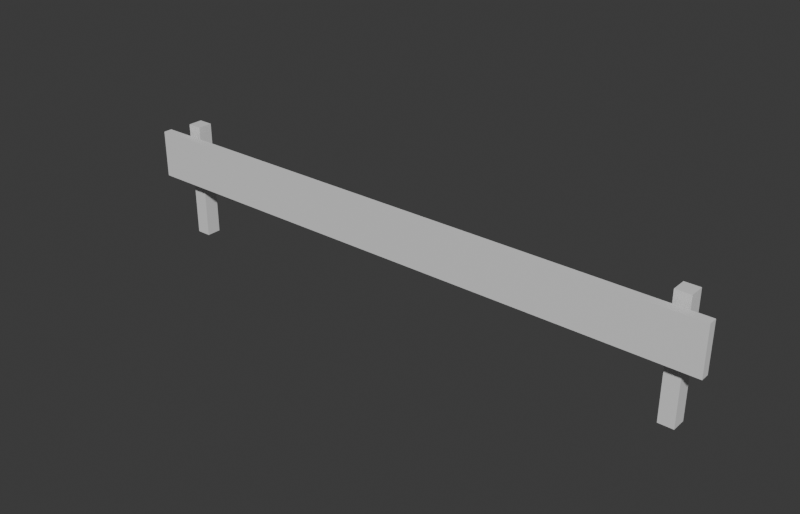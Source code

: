 # Source: Stage_Prop_Guardrail_Straight_01.blend  (saved by Blender 5.2.45; exported with 4.5.12 LTS)
import bpy
from mathutils import Matrix  # noqa: F401  (used for matrix-valued properties, if any)

bpy.ops.wm.read_factory_settings(use_empty=True)
scene = bpy.context.scene
scene.name = 'Scene'

# ---- collections
col_collection = bpy.data.collections.new('Collection'); scene.collection.children.link(col_collection)

# ---- materials (node trees are filled in below, after node groups)
mat_metal = bpy.data.materials.new('Metal')
mat_metal.diffuse_color = (0.3, 0.3, 0.35, 1.0)

# ---- material node trees
mat_metal.use_nodes = True; mat_metal.node_tree.nodes.clear()
_N = mat_metal.node_tree.nodes; _L = mat_metal.node_tree.links
n0 = _N.new('ShaderNodeBsdfPrincipled'); n0.name = 'Principled BSDF'; n0.location = (-200, 100)
n0.inputs[10].default_value = 0.005
n1 = _N.new('ShaderNodeOutputMaterial'); n1.name = 'Material Output'; n1.location = (200, 100)
_L.new(n0.outputs[0], n1.inputs[0])
n1.is_active_output = True

# ---- world
world_world = bpy.data.worlds.new('World'); scene.world = world_world
world_world.use_nodes = True; world_world.node_tree.nodes.clear()
_N = world_world.node_tree.nodes; _L = world_world.node_tree.links
n0 = _N.new('ShaderNodeOutputWorld'); n0.name = 'World Output'; n0.location = (200, 100)
n1 = _N.new('ShaderNodeBackground'); n1.name = 'Background'; n1.location = (-200, 100)
n1.inputs[0].default_value = (0.05088, 0.05088, 0.05088, 1.0)
_L.new(n1.outputs[0], n0.inputs[0])
n0.is_active_output = True
world_world.color = (0.05088, 0.05088, 0.05088)
world_world.sun_shadow_jitter_overblur = 0.0

# ---- meshes
me_stage_prop_guardrail_straight_01_mesh = bpy.data.meshes.new('Stage_Prop_Guardrail_Straight_01_Mesh')
me_stage_prop_guardrail_straight_01_mesh.from_pydata([(-1.85, 0.05, 0.0), (-1.75, 0.05, 0.0), (-1.85, 0.15, 0.0), (-1.75, 0.15, 0.0), (-1.85, 0.05, 0.8), (-1.75, 0.05, 0.8), (-1.85, 0.15, 0.8), (-1.75, 0.15, 0.8), (1.75, 0.05, 0.0), (1.85, 0.05, 0.0), (1.75, 0.15, 0.0), (1.85, 0.15, 0.0), (1.75, 0.05, 0.8), (1.85, 0.05, 0.8), (1.75, 0.15, 0.8), (1.85, 0.15, 0.8), (-2.0, -0.05, 0.42), (2.0, -0.05, 0.42), (-2.0, 0.01, 0.42), (2.0, 0.01, 0.42), (-2.0, -0.05, 0.74), (2.0, -0.05, 0.74), (-2.0, 0.01, 0.74), (2.0, 0.01, 0.74)], [], [(0, 2, 3, 1), (4, 5, 7, 6), (0, 1, 5, 4), (2, 6, 7, 3), (0, 4, 6, 2), (1, 3, 7, 5), (8, 10, 11, 9), (12, 13, 15, 14), (8, 9, 13, 12), (10, 14, 15, 11), (8, 12, 14, 10), (9, 11, 15, 13), (16, 18, 19, 17), (20, 21, 23, 22), (16, 17, 21, 20), (18, 22, 23, 19), (16, 20, 22, 18), (17, 19, 23, 21)])
_uv = me_stage_prop_guardrail_straight_01_mesh.uv_layers.new(name='UVMap')
_uv.uv.foreach_set('vector', [0.0, 0.0, 1.0, 0.0, 1.0, 1.0, 0.0, 1.0, 0.0, 0.0, 1.0, 0.0, 1.0, 1.0, 0.0, 1.0, 0.0, 0.0, 1.0, 0.0, 1.0, 1.0, 0.0, 1.0, 0.0, 0.0, 1.0, 0.0, 1.0, 1.0, 0.0, 1.0, 0.0, 0.0, 1.0, 0.0, 1.0, 1.0, 0.0, 1.0, 0.0, 0.0, 1.0, 0.0, 1.0, 1.0, 0.0, 1.0, 0.0, 0.0, 1.0, 0.0, 1.0, 1.0, 0.0, 1.0, 0.0, 0.0, 1.0, 0.0, 1.0, 1.0, 0.0, 1.0, 0.0, 0.0, 1.0, 0.0, 1.0, 1.0, 0.0, 1.0, 0.0, 0.0, 1.0, 0.0, 1.0, 1.0, 0.0, 1.0, 0.0, 0.0, 1.0, 0.0, 1.0, 1.0, 0.0, 1.0, 0.0, 0.0, 1.0, 0.0, 1.0, 1.0, 0.0, 1.0, 0.0, 0.0, 1.0, 0.0, 1.0, 1.0, 0.0, 1.0, 0.0, 0.0, 1.0, 0.0, 1.0, 1.0, 0.0, 1.0, 0.0, 0.0, 1.0, 0.0, 1.0, 1.0, 0.0, 1.0, 0.0, 0.0, 1.0, 0.0, 1.0, 1.0, 0.0, 1.0, 0.0, 0.0, 1.0, 0.0, 1.0, 1.0, 0.0, 1.0, 0.0, 0.0, 1.0, 0.0, 1.0, 1.0, 0.0, 1.0])
me_stage_prop_guardrail_straight_01_mesh.materials.append(mat_metal)
me_stage_prop_guardrail_straight_01_mesh.update()

# ---- objects
ob_stage_prop_guardrail_straight_01 = bpy.data.objects.new('Stage_Prop_Guardrail_Straight_01', None)
ob_stage_prop_guardrail_straight_01_mesh = bpy.data.objects.new('Stage_Prop_Guardrail_Straight_01_Mesh', me_stage_prop_guardrail_straight_01_mesh)

# ---- transforms, parenting, visibility, modifiers, constraints
ob_stage_prop_guardrail_straight_01.location = (0.0, 0.0, 0.0)
ob_stage_prop_guardrail_straight_01_mesh.parent = ob_stage_prop_guardrail_straight_01
ob_stage_prop_guardrail_straight_01_mesh.location = (0.0, 0.0, 0.0)

# ---- collection membership
col_collection.objects.link(ob_stage_prop_guardrail_straight_01)
col_collection.objects.link(ob_stage_prop_guardrail_straight_01_mesh)

# ---- scene / render settings (as saved in the file)
scene.frame_start = 1; scene.frame_end = 250; scene.frame_set(1)
scene.render.engine = 'BLENDER_EEVEE_NEXT'
scene.render.resolution_x = 1400
scene.render.resolution_y = 900
scene.render.bake_bias = 0.0
scene.render.bake_samples = 0
scene.render.compositor_device = 'GPU'
scene.eevee.use_volume_custom_range = False
scene.eevee.fast_gi_thickness_near = 0.1
scene.eevee.fast_gi_thickness_far = 0.0
scene.eevee.ray_tracing_options.screen_trace_thickness = 0.1
bpy.context.view_layer.update()

# ---- added for rendering (the .blend has no active camera and no usable light): camera, sun
cam_auto = bpy.data.cameras.new('AutoCamera')
cam_auto.lens = 50.0
cam_auto.sensor_width = 36.0
cam_auto.clip_end = 1000.0
ob_auto_camera = bpy.data.objects.new('AutoCamera', cam_auto)
scene.collection.objects.link(ob_auto_camera)
ob_auto_camera.location = (3.77872, -4.48447, 3.42298)
ob_auto_camera.rotation_euler = (1.09748, -7.21219e-08, 0.694738)
scene.camera = ob_auto_camera
light_auto_sun = bpy.data.lights.new('AutoSun', 'SUN')
light_auto_sun.energy = 3.0
light_auto_sun.angle = 0.0523599
ob_auto_sun = bpy.data.objects.new('AutoSun', light_auto_sun)
scene.collection.objects.link(ob_auto_sun)
ob_auto_sun.rotation_euler = (0.872665, 0.174533, 0.523599)
bpy.context.view_layer.update()
